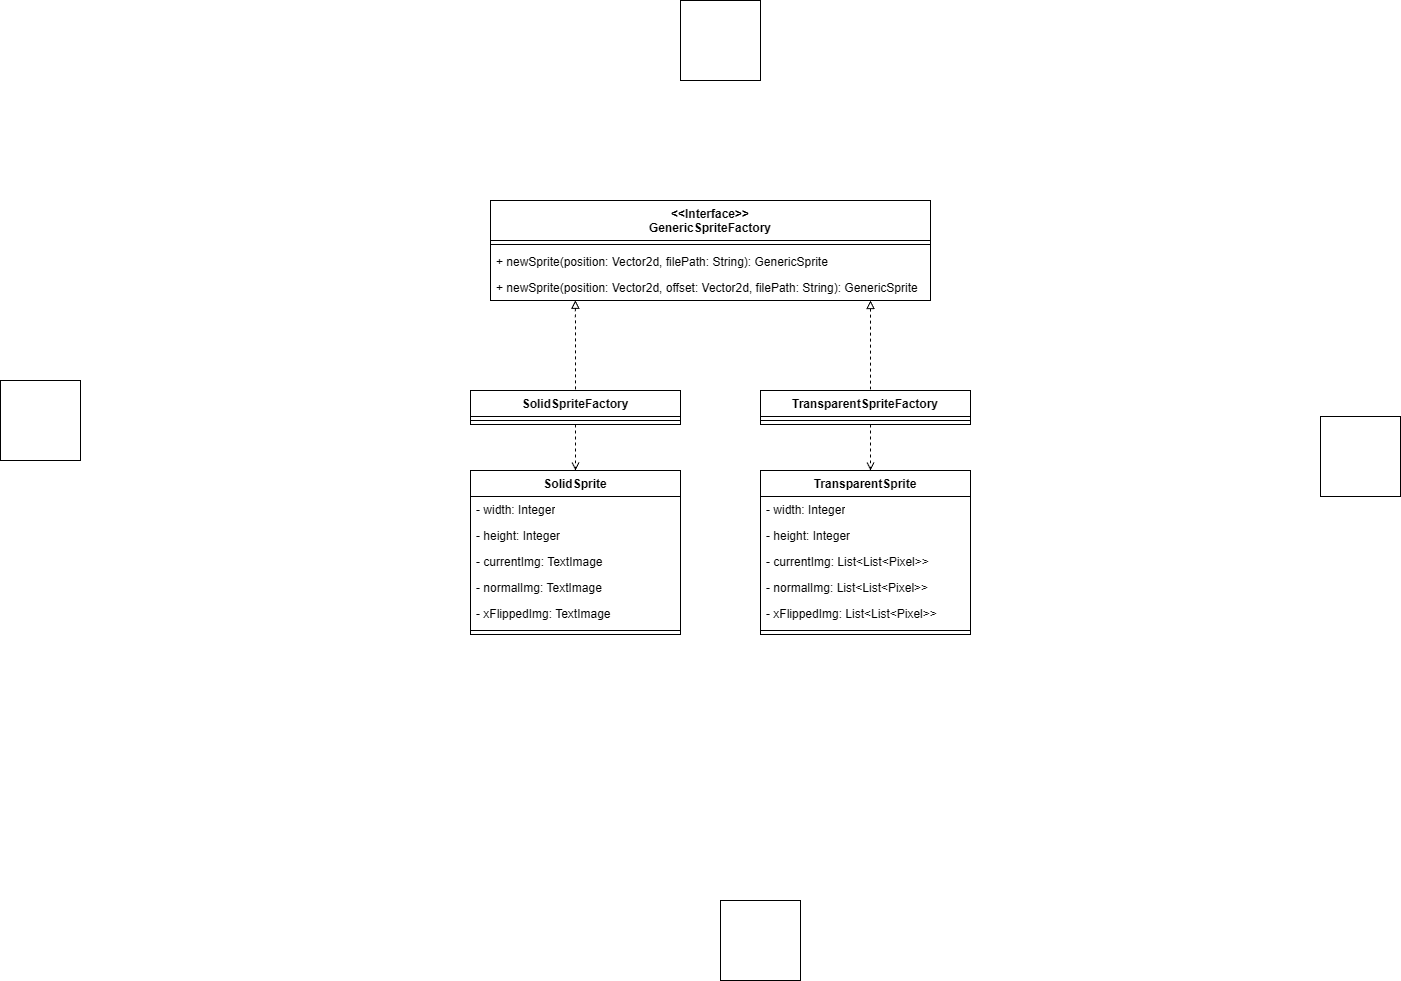

The diagram above was exported from draw.io. Its source (the exported page's mxGraphModel, read from the mxfile embedded in the PNG):
<mxGraphModel dx="1042" dy="1777" grid="1" gridSize="10" guides="1" tooltips="1" connect="1" arrows="1" fold="1" page="1" pageScale="1" pageWidth="827" pageHeight="1169" math="0" shadow="0">
  <root>
    <mxCell id="0" />
    <mxCell id="1" parent="0" />
    <mxCell id="SVkwx_gDmOSS9ao5Ud7r-22" parent="1" style="swimlane;fontStyle=1;align=center;verticalAlign=top;childLayout=stackLayout;horizontal=1;startSize=40;horizontalStack=0;resizeParent=1;resizeParentMax=0;resizeLast=0;collapsible=1;marginBottom=0;whiteSpace=wrap;html=1;" value="&amp;lt;&amp;lt;Interface&amp;gt;&amp;gt;&lt;div&gt;GenericSpriteFactory&lt;/div&gt;" vertex="1">
      <mxGeometry height="100" width="440" x="570" y="130" as="geometry" />
    </mxCell>
    <mxCell id="SVkwx_gDmOSS9ao5Ud7r-23" parent="SVkwx_gDmOSS9ao5Ud7r-22" style="line;strokeWidth=1;fillColor=none;align=left;verticalAlign=middle;spacingTop=-1;spacingLeft=3;spacingRight=3;rotatable=0;labelPosition=right;points=[];portConstraint=eastwest;strokeColor=inherit;" value="" vertex="1">
      <mxGeometry height="8" width="440" y="40" as="geometry" />
    </mxCell>
    <mxCell id="SVkwx_gDmOSS9ao5Ud7r-24" parent="SVkwx_gDmOSS9ao5Ud7r-22" style="text;strokeColor=none;fillColor=none;align=left;verticalAlign=top;spacingLeft=4;spacingRight=4;overflow=hidden;rotatable=0;points=[[0,0.5],[1,0.5]];portConstraint=eastwest;whiteSpace=wrap;html=1;" value="+ newSprite(position: Vector2d, filePath: String): GenericSprite&amp;nbsp;" vertex="1">
      <mxGeometry height="26" width="440" y="48" as="geometry" />
    </mxCell>
    <mxCell id="SVkwx_gDmOSS9ao5Ud7r-25" parent="SVkwx_gDmOSS9ao5Ud7r-22" style="text;strokeColor=none;fillColor=none;align=left;verticalAlign=top;spacingLeft=4;spacingRight=4;overflow=hidden;rotatable=0;points=[[0,0.5],[1,0.5]];portConstraint=eastwest;whiteSpace=wrap;html=1;" value="+ newSprite(position: Vector2d, offset: Vector2d, filePath: String): GenericSprite" vertex="1">
      <mxGeometry height="26" width="440" y="74" as="geometry" />
    </mxCell>
    <mxCell id="SVkwx_gDmOSS9ao5Ud7r-27" parent="1" style="swimlane;fontStyle=1;align=center;verticalAlign=top;childLayout=stackLayout;horizontal=1;startSize=26;horizontalStack=0;resizeParent=1;resizeParentMax=0;resizeLast=0;collapsible=1;marginBottom=0;whiteSpace=wrap;html=1;" value="SolidSpriteFactory" vertex="1">
      <mxGeometry height="34" width="210" x="550" y="320" as="geometry" />
    </mxCell>
    <mxCell id="SVkwx_gDmOSS9ao5Ud7r-33" parent="SVkwx_gDmOSS9ao5Ud7r-27" style="line;strokeWidth=1;fillColor=none;align=left;verticalAlign=middle;spacingTop=-1;spacingLeft=3;spacingRight=3;rotatable=0;labelPosition=right;points=[];portConstraint=eastwest;strokeColor=inherit;" value="" vertex="1">
      <mxGeometry height="8" width="210" y="26" as="geometry" />
    </mxCell>
    <mxCell id="SVkwx_gDmOSS9ao5Ud7r-34" parent="1" style="swimlane;fontStyle=1;align=center;verticalAlign=top;childLayout=stackLayout;horizontal=1;startSize=26;horizontalStack=0;resizeParent=1;resizeParentMax=0;resizeLast=0;collapsible=1;marginBottom=0;whiteSpace=wrap;html=1;" value="TransparentSpriteFactory" vertex="1">
      <mxGeometry height="34" width="210" x="840" y="320" as="geometry" />
    </mxCell>
    <mxCell id="SVkwx_gDmOSS9ao5Ud7r-35" parent="SVkwx_gDmOSS9ao5Ud7r-34" style="line;strokeWidth=1;fillColor=none;align=left;verticalAlign=middle;spacingTop=-1;spacingLeft=3;spacingRight=3;rotatable=0;labelPosition=right;points=[];portConstraint=eastwest;strokeColor=inherit;" value="" vertex="1">
      <mxGeometry height="8" width="210" y="26" as="geometry" />
    </mxCell>
    <mxCell id="SVkwx_gDmOSS9ao5Ud7r-36" edge="1" parent="1" source="SVkwx_gDmOSS9ao5Ud7r-25" style="endArrow=none;html=1;rounded=0;exitX=0.193;exitY=0.992;exitDx=0;exitDy=0;exitPerimeter=0;entryX=0.5;entryY=0;entryDx=0;entryDy=0;endFill=0;startArrow=block;startFill=0;dashed=1;" target="SVkwx_gDmOSS9ao5Ud7r-27" value="">
      <mxGeometry height="50" relative="1" width="50" as="geometry">
        <mxPoint x="720" y="360" as="sourcePoint" />
        <mxPoint x="770" y="310" as="targetPoint" />
      </mxGeometry>
    </mxCell>
    <mxCell id="SVkwx_gDmOSS9ao5Ud7r-37" edge="1" parent="1" style="endArrow=none;html=1;rounded=0;exitX=0.193;exitY=0.992;exitDx=0;exitDy=0;exitPerimeter=0;entryX=0.5;entryY=0;entryDx=0;entryDy=0;endFill=0;startArrow=block;startFill=0;dashed=1;" value="">
      <mxGeometry height="50" relative="1" width="50" as="geometry">
        <mxPoint x="950" y="230" as="sourcePoint" />
        <mxPoint x="950" y="320" as="targetPoint" />
      </mxGeometry>
    </mxCell>
    <mxCell id="SVkwx_gDmOSS9ao5Ud7r-38" parent="1" style="swimlane;fontStyle=1;align=center;verticalAlign=top;childLayout=stackLayout;horizontal=1;startSize=26;horizontalStack=0;resizeParent=1;resizeParentMax=0;resizeLast=0;collapsible=1;marginBottom=0;whiteSpace=wrap;html=1;" value="SolidSprite" vertex="1">
      <mxGeometry height="164" width="210" x="550" y="400" as="geometry" />
    </mxCell>
    <mxCell id="SVkwx_gDmOSS9ao5Ud7r-39" parent="SVkwx_gDmOSS9ao5Ud7r-38" style="text;strokeColor=none;fillColor=none;align=left;verticalAlign=top;spacingLeft=4;spacingRight=4;overflow=hidden;rotatable=0;points=[[0,0.5],[1,0.5]];portConstraint=eastwest;whiteSpace=wrap;html=1;" value="- width: Integer" vertex="1">
      <mxGeometry height="26" width="210" y="26" as="geometry" />
    </mxCell>
    <mxCell id="SVkwx_gDmOSS9ao5Ud7r-40" parent="SVkwx_gDmOSS9ao5Ud7r-38" style="text;strokeColor=none;fillColor=none;align=left;verticalAlign=top;spacingLeft=4;spacingRight=4;overflow=hidden;rotatable=0;points=[[0,0.5],[1,0.5]];portConstraint=eastwest;whiteSpace=wrap;html=1;" value="- height: Integer" vertex="1">
      <mxGeometry height="26" width="210" y="52" as="geometry" />
    </mxCell>
    <mxCell id="SVkwx_gDmOSS9ao5Ud7r-41" parent="SVkwx_gDmOSS9ao5Ud7r-38" style="text;strokeColor=none;fillColor=none;align=left;verticalAlign=top;spacingLeft=4;spacingRight=4;overflow=hidden;rotatable=0;points=[[0,0.5],[1,0.5]];portConstraint=eastwest;whiteSpace=wrap;html=1;" value="- currentImg: TextImage" vertex="1">
      <mxGeometry height="26" width="210" y="78" as="geometry" />
    </mxCell>
    <mxCell id="SVkwx_gDmOSS9ao5Ud7r-42" parent="SVkwx_gDmOSS9ao5Ud7r-38" style="text;strokeColor=none;fillColor=none;align=left;verticalAlign=top;spacingLeft=4;spacingRight=4;overflow=hidden;rotatable=0;points=[[0,0.5],[1,0.5]];portConstraint=eastwest;whiteSpace=wrap;html=1;" value="- normalImg: TextImage" vertex="1">
      <mxGeometry height="26" width="210" y="104" as="geometry" />
    </mxCell>
    <mxCell id="SVkwx_gDmOSS9ao5Ud7r-43" parent="SVkwx_gDmOSS9ao5Ud7r-38" style="text;strokeColor=none;fillColor=none;align=left;verticalAlign=top;spacingLeft=4;spacingRight=4;overflow=hidden;rotatable=0;points=[[0,0.5],[1,0.5]];portConstraint=eastwest;whiteSpace=wrap;html=1;" value="- xFlippedImg: TextImage" vertex="1">
      <mxGeometry height="26" width="210" y="130" as="geometry" />
    </mxCell>
    <mxCell id="SVkwx_gDmOSS9ao5Ud7r-44" parent="SVkwx_gDmOSS9ao5Ud7r-38" style="line;strokeWidth=1;fillColor=none;align=left;verticalAlign=middle;spacingTop=-1;spacingLeft=3;spacingRight=3;rotatable=0;labelPosition=right;points=[];portConstraint=eastwest;strokeColor=inherit;" value="" vertex="1">
      <mxGeometry height="8" width="210" y="156" as="geometry" />
    </mxCell>
    <mxCell id="SVkwx_gDmOSS9ao5Ud7r-45" parent="1" style="swimlane;fontStyle=1;align=center;verticalAlign=top;childLayout=stackLayout;horizontal=1;startSize=26;horizontalStack=0;resizeParent=1;resizeParentMax=0;resizeLast=0;collapsible=1;marginBottom=0;whiteSpace=wrap;html=1;" value="TransparentSprite" vertex="1">
      <mxGeometry height="164" width="210" x="840" y="400" as="geometry" />
    </mxCell>
    <mxCell id="SVkwx_gDmOSS9ao5Ud7r-46" parent="SVkwx_gDmOSS9ao5Ud7r-45" style="text;strokeColor=none;fillColor=none;align=left;verticalAlign=top;spacingLeft=4;spacingRight=4;overflow=hidden;rotatable=0;points=[[0,0.5],[1,0.5]];portConstraint=eastwest;whiteSpace=wrap;html=1;" value="- width: Integer" vertex="1">
      <mxGeometry height="26" width="210" y="26" as="geometry" />
    </mxCell>
    <mxCell id="SVkwx_gDmOSS9ao5Ud7r-47" parent="SVkwx_gDmOSS9ao5Ud7r-45" style="text;strokeColor=none;fillColor=none;align=left;verticalAlign=top;spacingLeft=4;spacingRight=4;overflow=hidden;rotatable=0;points=[[0,0.5],[1,0.5]];portConstraint=eastwest;whiteSpace=wrap;html=1;" value="- height: Integer" vertex="1">
      <mxGeometry height="26" width="210" y="52" as="geometry" />
    </mxCell>
    <mxCell id="SVkwx_gDmOSS9ao5Ud7r-48" parent="SVkwx_gDmOSS9ao5Ud7r-45" style="text;strokeColor=none;fillColor=none;align=left;verticalAlign=top;spacingLeft=4;spacingRight=4;overflow=hidden;rotatable=0;points=[[0,0.5],[1,0.5]];portConstraint=eastwest;whiteSpace=wrap;html=1;" value="- currentImg: List&amp;lt;List&amp;lt;Pixel&amp;gt;&amp;gt;" vertex="1">
      <mxGeometry height="26" width="210" y="78" as="geometry" />
    </mxCell>
    <mxCell id="SVkwx_gDmOSS9ao5Ud7r-49" parent="SVkwx_gDmOSS9ao5Ud7r-45" style="text;strokeColor=none;fillColor=none;align=left;verticalAlign=top;spacingLeft=4;spacingRight=4;overflow=hidden;rotatable=0;points=[[0,0.5],[1,0.5]];portConstraint=eastwest;whiteSpace=wrap;html=1;" value="- normalImg: List&amp;lt;List&amp;lt;Pixel&amp;gt;&amp;gt;" vertex="1">
      <mxGeometry height="26" width="210" y="104" as="geometry" />
    </mxCell>
    <mxCell id="SVkwx_gDmOSS9ao5Ud7r-50" parent="SVkwx_gDmOSS9ao5Ud7r-45" style="text;strokeColor=none;fillColor=none;align=left;verticalAlign=top;spacingLeft=4;spacingRight=4;overflow=hidden;rotatable=0;points=[[0,0.5],[1,0.5]];portConstraint=eastwest;whiteSpace=wrap;html=1;" value="- xFlippedImg: List&amp;lt;List&amp;lt;Pixel&amp;gt;&amp;gt;" vertex="1">
      <mxGeometry height="26" width="210" y="130" as="geometry" />
    </mxCell>
    <mxCell id="SVkwx_gDmOSS9ao5Ud7r-51" parent="SVkwx_gDmOSS9ao5Ud7r-45" style="line;strokeWidth=1;fillColor=none;align=left;verticalAlign=middle;spacingTop=-1;spacingLeft=3;spacingRight=3;rotatable=0;labelPosition=right;points=[];portConstraint=eastwest;strokeColor=inherit;" value="" vertex="1">
      <mxGeometry height="8" width="210" y="156" as="geometry" />
    </mxCell>
    <mxCell id="SVkwx_gDmOSS9ao5Ud7r-52" edge="1" parent="1" source="SVkwx_gDmOSS9ao5Ud7r-27" style="endArrow=open;html=1;rounded=0;exitX=0.5;exitY=1;exitDx=0;exitDy=0;entryX=0.5;entryY=0;entryDx=0;entryDy=0;endFill=0;dashed=1;" target="SVkwx_gDmOSS9ao5Ud7r-38" value="">
      <mxGeometry height="50" relative="1" width="50" as="geometry">
        <mxPoint x="660" y="380" as="sourcePoint" />
        <mxPoint x="710" y="330" as="targetPoint" />
      </mxGeometry>
    </mxCell>
    <mxCell id="SVkwx_gDmOSS9ao5Ud7r-53" edge="1" parent="1" style="endArrow=open;html=1;rounded=0;exitX=0.5;exitY=1;exitDx=0;exitDy=0;entryX=0.5;entryY=0;entryDx=0;entryDy=0;endFill=0;dashed=1;" value="">
      <mxGeometry height="50" relative="1" width="50" as="geometry">
        <mxPoint x="950" y="354" as="sourcePoint" />
        <mxPoint x="950" y="400" as="targetPoint" />
      </mxGeometry>
    </mxCell>
    <mxCell id="SVkwx_gDmOSS9ao5Ud7r-54" parent="1" style="whiteSpace=wrap;html=1;aspect=fixed;" value="" vertex="1">
      <mxGeometry height="80" width="80" x="80" y="310" as="geometry" />
    </mxCell>
    <mxCell id="SVkwx_gDmOSS9ao5Ud7r-55" parent="1" style="whiteSpace=wrap;html=1;aspect=fixed;" value="" vertex="1">
      <mxGeometry height="80" width="80" x="760" y="-70" as="geometry" />
    </mxCell>
    <mxCell id="SVkwx_gDmOSS9ao5Ud7r-56" parent="1" style="whiteSpace=wrap;html=1;aspect=fixed;" value="" vertex="1">
      <mxGeometry height="80" width="80" x="1400" y="346" as="geometry" />
    </mxCell>
    <mxCell id="SVkwx_gDmOSS9ao5Ud7r-57" parent="1" style="whiteSpace=wrap;html=1;aspect=fixed;" value="" vertex="1">
      <mxGeometry height="80" width="80" x="800" y="830" as="geometry" />
    </mxCell>
  </root>
</mxGraphModel>